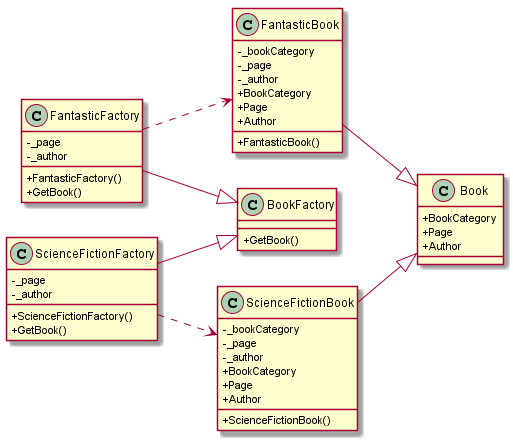

The diagram above was rendered by PlantUML. Its source (embedded in the PNG):
@startuml scenario_uml
skinparam classAttributeIconSize 0
left to right direction

class Book{
    +BookCategory
    +Page
    +Author
}

class FantasticBook{
    -_bookCategory
    -_page
    -_author
    +BookCategory
    +Page
    +Author
    +FantasticBook()
}

class ScienceFictionBook{
    -_bookCategory
    -_page
    -_author
    +BookCategory
    +Page
    +Author
    +ScienceFictionBook()
}

class BookFactory{
    +GetBook()
}

class FantasticFactory{
    -_page
    -_author
    +FantasticFactory()
    +GetBook()
}

class ScienceFictionFactory{
    -_page
    -_author
    +ScienceFictionFactory()
    +GetBook()
}


ScienceFictionBook --|> Book
FantasticBook --|> Book
ScienceFictionFactory --|> BookFactory
FantasticFactory --|> BookFactory
FantasticFactory ..> FantasticBook
ScienceFictionFactory ..> ScienceFictionBook


@enduml